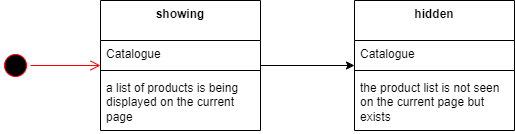

The diagram above was exported from draw.io. Its source (the exported page's mxGraphModel, read from the mxfile embedded in the PNG):
<mxGraphModel dx="864" dy="508" grid="1" gridSize="10" guides="1" tooltips="1" connect="1" arrows="1" fold="1" page="1" pageScale="1" pageWidth="827" pageHeight="1169" math="0" shadow="0">
  <root>
    <mxCell id="0" />
    <mxCell id="1" parent="0" />
    <mxCell id="2B88kZ_RZcYbCxnPiZeE-18" value="" style="ellipse;html=1;shape=startState;fillColor=#000000;strokeColor=#ff0000;" parent="1" vertex="1">
      <mxGeometry x="60" y="65" width="30" height="30" as="geometry" />
    </mxCell>
    <mxCell id="2B88kZ_RZcYbCxnPiZeE-19" value="" style="edgeStyle=orthogonalEdgeStyle;html=1;verticalAlign=bottom;endArrow=open;endSize=8;strokeColor=#ff0000;rounded=0;" parent="1" source="2B88kZ_RZcYbCxnPiZeE-18" target="8yeBUtFdL5poYbbCW9lY-5" edge="1">
      <mxGeometry relative="1" as="geometry">
        <mxPoint x="150" y="80" as="targetPoint" />
      </mxGeometry>
    </mxCell>
    <mxCell id="6HF-vGVhDub2LZ3p1Njt-1" style="edgeStyle=orthogonalEdgeStyle;rounded=0;orthogonalLoop=1;jettySize=auto;html=1;" edge="1" parent="1" source="8yeBUtFdL5poYbbCW9lY-5" target="8yeBUtFdL5poYbbCW9lY-20">
      <mxGeometry relative="1" as="geometry" />
    </mxCell>
    <mxCell id="8yeBUtFdL5poYbbCW9lY-5" value="showing" style="swimlane;fontStyle=1;align=center;verticalAlign=top;childLayout=stackLayout;horizontal=1;startSize=40;horizontalStack=0;resizeParent=1;resizeParentMax=0;resizeLast=0;collapsible=1;marginBottom=0;whiteSpace=wrap;html=1;" parent="1" vertex="1">
      <mxGeometry x="160" y="15" width="160" height="130" as="geometry" />
    </mxCell>
    <mxCell id="8yeBUtFdL5poYbbCW9lY-6" value="Catalogue" style="text;strokeColor=none;fillColor=none;align=left;verticalAlign=top;spacingLeft=4;spacingRight=4;overflow=hidden;rotatable=0;points=[[0,0.5],[1,0.5]];portConstraint=eastwest;whiteSpace=wrap;html=1;" parent="8yeBUtFdL5poYbbCW9lY-5" vertex="1">
      <mxGeometry y="40" width="160" height="26" as="geometry" />
    </mxCell>
    <mxCell id="8yeBUtFdL5poYbbCW9lY-7" value="" style="line;strokeWidth=1;fillColor=none;align=left;verticalAlign=middle;spacingTop=-1;spacingLeft=3;spacingRight=3;rotatable=0;labelPosition=right;points=[];portConstraint=eastwest;strokeColor=inherit;" parent="8yeBUtFdL5poYbbCW9lY-5" vertex="1">
      <mxGeometry y="66" width="160" height="8" as="geometry" />
    </mxCell>
    <mxCell id="8yeBUtFdL5poYbbCW9lY-8" value="a list of products is being displayed on the current page" style="text;strokeColor=none;fillColor=none;align=left;verticalAlign=top;spacingLeft=4;spacingRight=4;overflow=hidden;rotatable=0;points=[[0,0.5],[1,0.5]];portConstraint=eastwest;whiteSpace=wrap;html=1;" parent="8yeBUtFdL5poYbbCW9lY-5" vertex="1">
      <mxGeometry y="74" width="160" height="56" as="geometry" />
    </mxCell>
    <mxCell id="8yeBUtFdL5poYbbCW9lY-20" value="hidden" style="swimlane;fontStyle=1;align=center;verticalAlign=top;childLayout=stackLayout;horizontal=1;startSize=40;horizontalStack=0;resizeParent=1;resizeParentMax=0;resizeLast=0;collapsible=1;marginBottom=0;whiteSpace=wrap;html=1;" parent="1" vertex="1">
      <mxGeometry x="414" y="15" width="160" height="130" as="geometry" />
    </mxCell>
    <mxCell id="8yeBUtFdL5poYbbCW9lY-21" value="Catalogue" style="text;strokeColor=none;fillColor=none;align=left;verticalAlign=top;spacingLeft=4;spacingRight=4;overflow=hidden;rotatable=0;points=[[0,0.5],[1,0.5]];portConstraint=eastwest;whiteSpace=wrap;html=1;" parent="8yeBUtFdL5poYbbCW9lY-20" vertex="1">
      <mxGeometry y="40" width="160" height="26" as="geometry" />
    </mxCell>
    <mxCell id="8yeBUtFdL5poYbbCW9lY-22" value="" style="line;strokeWidth=1;fillColor=none;align=left;verticalAlign=middle;spacingTop=-1;spacingLeft=3;spacingRight=3;rotatable=0;labelPosition=right;points=[];portConstraint=eastwest;strokeColor=inherit;" parent="8yeBUtFdL5poYbbCW9lY-20" vertex="1">
      <mxGeometry y="66" width="160" height="8" as="geometry" />
    </mxCell>
    <mxCell id="8yeBUtFdL5poYbbCW9lY-23" value="the product list is not seen on the current page but exists&amp;nbsp;" style="text;strokeColor=none;fillColor=none;align=left;verticalAlign=top;spacingLeft=4;spacingRight=4;overflow=hidden;rotatable=0;points=[[0,0.5],[1,0.5]];portConstraint=eastwest;whiteSpace=wrap;html=1;" parent="8yeBUtFdL5poYbbCW9lY-20" vertex="1">
      <mxGeometry y="74" width="160" height="56" as="geometry" />
    </mxCell>
  </root>
</mxGraphModel>